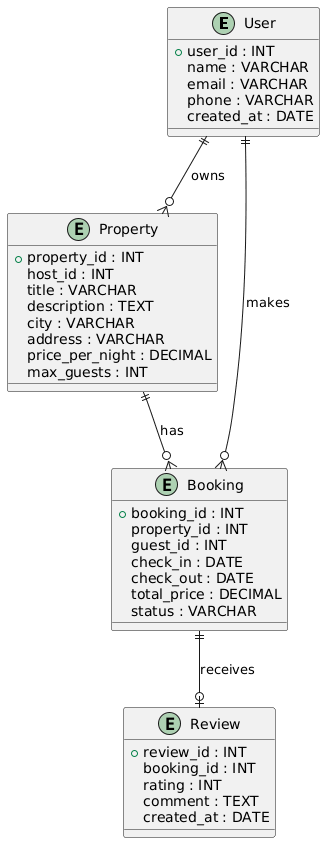

The diagram above was rendered by PlantUML. Its source (embedded in the PNG):
@startuml
entity User {
  +user_id : INT
  name : VARCHAR
  email : VARCHAR
  phone : VARCHAR
  created_at : DATE
}

entity Property {
  +property_id : INT
  host_id : INT
  title : VARCHAR
  description : TEXT
  city : VARCHAR
  address : VARCHAR
  price_per_night : DECIMAL
  max_guests : INT
}

entity Booking {
  +booking_id : INT
  property_id : INT
  guest_id : INT
  check_in : DATE
  check_out : DATE
  total_price : DECIMAL
  status : VARCHAR
}

entity Review {
  +review_id : INT
  booking_id : INT
  rating : INT
  comment : TEXT
  created_at : DATE
}

User ||--o{ Property : owns
User ||--o{ Booking : makes
Property ||--o{ Booking : has
Booking ||--o| Review : receives
@enduml